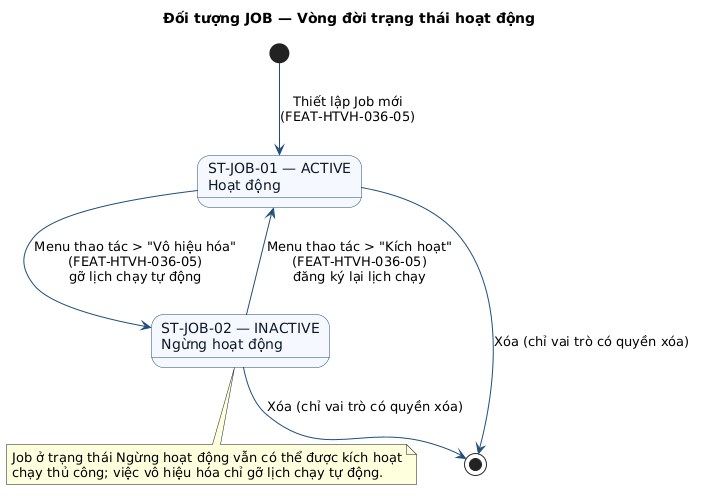

The diagram above was rendered by PlantUML. Its source (embedded in the PNG):
@startuml FUNC-HTVH-036_state-01
title Đối tượng JOB — Vòng đời trạng thái hoạt động

skinparam state {
  BackgroundColor #F5F8FF
  BorderColor #1F4E79
  FontColor #0F172A
}
skinparam ArrowColor #1F4E79

state "ST-JOB-01 — ACTIVE\nHoạt động" as ACTIVE
state "ST-JOB-02 — INACTIVE\nNgừng hoạt động" as INACTIVE

[*] --> ACTIVE : Thiết lập Job mới\n(FEAT-HTVH-036-05)

ACTIVE --> INACTIVE : Menu thao tác > "Vô hiệu hóa"\n(FEAT-HTVH-036-05)\ngỡ lịch chạy tự động
INACTIVE --> ACTIVE : Menu thao tác > "Kích hoạt"\n(FEAT-HTVH-036-05)\nđăng ký lại lịch chạy


ACTIVE --> [*] : Xóa (chỉ vai trò có quyền xóa)
INACTIVE --> [*] : Xóa (chỉ vai trò có quyền xóa)


note bottom of INACTIVE
  Job ở trạng thái Ngừng hoạt động vẫn có thể được kích hoạt
  chạy thủ công; việc vô hiệu hóa chỉ gỡ lịch chạy tự động.
end note

@enduml